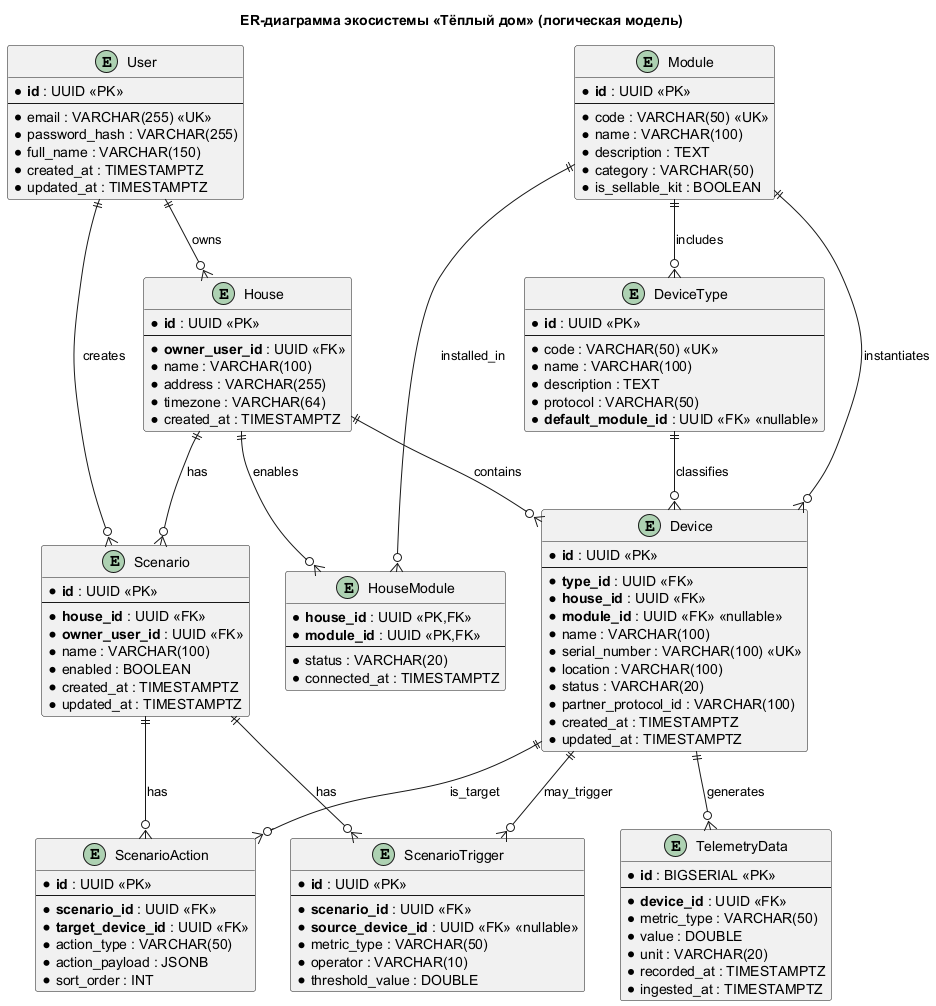

The diagram above was rendered by PlantUML. Its source (embedded in the PNG):
@startuml ER_WarmHouse_ToBe
title ER-диаграмма экосистемы «Тёплый дом» (логическая модель)

' Логическая модель предметной области.
' Физически сущности распределяются по БД микросервисов (Database per Service):
' user-db: User, House
' device-db: Module, DeviceType, Device, HouseModule
' telemetry-db: TelemetryData
' scenario-db: Scenario, ScenarioTrigger, ScenarioAction
' heating/lighting/gate/surveillance-db: специализированное состояние команд (не дублируем Device)

entity "User" as user {
  * **id** : UUID <<PK>>
  --
  * email : VARCHAR(255) <<UK>>
  * password_hash : VARCHAR(255)
  * full_name : VARCHAR(150)
  * created_at : TIMESTAMPTZ
  * updated_at : TIMESTAMPTZ
}

entity "House" as house {
  * **id** : UUID <<PK>>
  --
  * **owner_user_id** : UUID <<FK>>
  * name : VARCHAR(100)
  * address : VARCHAR(255)
  * timezone : VARCHAR(64)
  * created_at : TIMESTAMPTZ
}

entity "Module" as module {
  * **id** : UUID <<PK>>
  --
  * code : VARCHAR(50) <<UK>>
  * name : VARCHAR(100)
  * description : TEXT
  * category : VARCHAR(50)
  ' category: heating | lighting | gate | surveillance | sensor | other
  * is_sellable_kit : BOOLEAN
}

entity "HouseModule" as house_module {
  * **house_id** : UUID <<PK,FK>>
  * **module_id** : UUID <<PK,FK>>
  --
  * status : VARCHAR(20)
  ' status: selected | connected | disabled
  * connected_at : TIMESTAMPTZ
}

entity "DeviceType" as device_type {
  * **id** : UUID <<PK>>
  --
  * code : VARCHAR(50) <<UK>>
  * name : VARCHAR(100)
  * description : TEXT
  * protocol : VARCHAR(50)
  ' protocol: mqtt | https | proprietary | unknown
  * **default_module_id** : UUID <<FK>> <<nullable>>
}

entity "Device" as device {
  * **id** : UUID <<PK>>
  --
  * **type_id** : UUID <<FK>>
  * **house_id** : UUID <<FK>>
  * **module_id** : UUID <<FK>> <<nullable>>
  * name : VARCHAR(100)
  * serial_number : VARCHAR(100) <<UK>>
  * location : VARCHAR(100)
  * status : VARCHAR(20)
  ' status: pending | active | inactive | offline | error | on | off
  * partner_protocol_id : VARCHAR(100)
  * created_at : TIMESTAMPTZ
  * updated_at : TIMESTAMPTZ
}

entity "TelemetryData" as telemetry {
  * **id** : BIGSERIAL <<PK>>
  --
  * **device_id** : UUID <<FK>>
  * metric_type : VARCHAR(50)
  ' metric_type: temperature | humidity | power | gate_position | custom
  * value : DOUBLE
  * unit : VARCHAR(20)
  * recorded_at : TIMESTAMPTZ
  * ingested_at : TIMESTAMPTZ
}

entity "Scenario" as scenario {
  * **id** : UUID <<PK>>
  --
  * **house_id** : UUID <<FK>>
  * **owner_user_id** : UUID <<FK>>
  * name : VARCHAR(100)
  * enabled : BOOLEAN
  * created_at : TIMESTAMPTZ
  * updated_at : TIMESTAMPTZ
}

entity "ScenarioTrigger" as scenario_trigger {
  * **id** : UUID <<PK>>
  --
  * **scenario_id** : UUID <<FK>>
  * **source_device_id** : UUID <<FK>> <<nullable>>
  * metric_type : VARCHAR(50)
  * operator : VARCHAR(10)
  ' operator: lt | lte | gt | gte | eq
  * threshold_value : DOUBLE
}

entity "ScenarioAction" as scenario_action {
  * **id** : UUID <<PK>>
  --
  * **scenario_id** : UUID <<FK>>
  * **target_device_id** : UUID <<FK>>
  * action_type : VARCHAR(50)
  ' action_type: turn_on | turn_off | set_mode | open | close
  * action_payload : JSONB
  * sort_order : INT
}

' --- Связи ---
' User 1 — N House (владелец; по формулировке задания)
user ||--o{ house : "owns"

' House N — M Module через HouseModule (выбор комплектов SaaS)
house ||--o{ house_module : "enables"
module ||--o{ house_module : "installed_in"

' Module 1 — N DeviceType (тип устройства относится к модулю-каталогу)
module ||--o{ device_type : "includes"

' House 1 — N Device
house ||--o{ device : "contains"

' DeviceType 1 — N Device
device_type ||--o{ device : "classifies"

' Module 1 — N Device (конкретный экземпляр из комплекта)
module ||--o{ device : "instantiates"

' Device 1 — N TelemetryData
device ||--o{ telemetry : "generates"

' House 1 — N Scenario; User 1 — N Scenario
house ||--o{ scenario : "has"
user ||--o{ scenario : "creates"

' Scenario 1 — N Trigger / Action
scenario ||--o{ scenario_trigger : "has"
scenario ||--o{ scenario_action : "has"

' Trigger/Action ссылаются на Device
device ||--o{ scenario_trigger : "may_trigger"
device ||--o{ scenario_action : "is_target"

@enduml